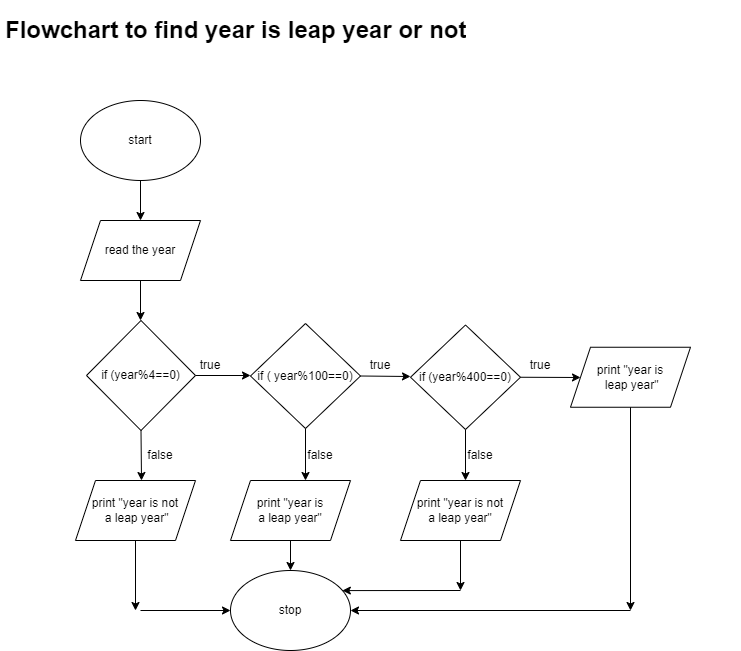

The diagram above was exported from draw.io. Its source (the exported page's mxGraphModel, read from the mxfile embedded in the PNG):
<mxGraphModel dx="588" dy="371" grid="1" gridSize="10" guides="1" tooltips="1" connect="1" arrows="1" fold="1" page="1" pageScale="1" pageWidth="827" pageHeight="1169" math="0" shadow="0">
  <root>
    <mxCell id="0" />
    <mxCell id="1" parent="0" />
    <mxCell id="B60P0xgVCqAe2E2w3I3P-1" value="start" style="ellipse;whiteSpace=wrap;html=1;" vertex="1" parent="1">
      <mxGeometry x="210" y="100" width="120" height="80" as="geometry" />
    </mxCell>
    <mxCell id="B60P0xgVCqAe2E2w3I3P-2" value="" style="endArrow=classic;html=1;rounded=0;exitX=0.5;exitY=1;exitDx=0;exitDy=0;" edge="1" parent="1" source="B60P0xgVCqAe2E2w3I3P-1">
      <mxGeometry width="50" height="50" relative="1" as="geometry">
        <mxPoint x="260" y="210" as="sourcePoint" />
        <mxPoint x="270" y="220" as="targetPoint" />
      </mxGeometry>
    </mxCell>
    <mxCell id="B60P0xgVCqAe2E2w3I3P-3" value="read the year" style="shape=parallelogram;perimeter=parallelogramPerimeter;whiteSpace=wrap;html=1;fixedSize=1;" vertex="1" parent="1">
      <mxGeometry x="210" y="220" width="120" height="60" as="geometry" />
    </mxCell>
    <mxCell id="B60P0xgVCqAe2E2w3I3P-4" value="" style="endArrow=classic;html=1;rounded=0;exitX=0.5;exitY=1;exitDx=0;exitDy=0;" edge="1" parent="1" source="B60P0xgVCqAe2E2w3I3P-3">
      <mxGeometry width="50" height="50" relative="1" as="geometry">
        <mxPoint x="260" y="370" as="sourcePoint" />
        <mxPoint x="270" y="320" as="targetPoint" />
      </mxGeometry>
    </mxCell>
    <mxCell id="B60P0xgVCqAe2E2w3I3P-5" value="if (year%4==0)" style="rhombus;whiteSpace=wrap;html=1;" vertex="1" parent="1">
      <mxGeometry x="216" y="320" width="109" height="110" as="geometry" />
    </mxCell>
    <mxCell id="B60P0xgVCqAe2E2w3I3P-6" value="" style="endArrow=classic;html=1;rounded=0;exitX=0.5;exitY=1;exitDx=0;exitDy=0;" edge="1" parent="1" source="B60P0xgVCqAe2E2w3I3P-5">
      <mxGeometry width="50" height="50" relative="1" as="geometry">
        <mxPoint x="260" y="430" as="sourcePoint" />
        <mxPoint x="271" y="480" as="targetPoint" />
      </mxGeometry>
    </mxCell>
    <mxCell id="B60P0xgVCqAe2E2w3I3P-7" value="" style="endArrow=classic;html=1;rounded=0;exitX=1;exitY=0.5;exitDx=0;exitDy=0;" edge="1" parent="1" source="B60P0xgVCqAe2E2w3I3P-5">
      <mxGeometry width="50" height="50" relative="1" as="geometry">
        <mxPoint x="260" y="430" as="sourcePoint" />
        <mxPoint x="380" y="375" as="targetPoint" />
      </mxGeometry>
    </mxCell>
    <mxCell id="B60P0xgVCqAe2E2w3I3P-8" value="false" style="text;html=1;strokeColor=none;fillColor=none;align=center;verticalAlign=middle;whiteSpace=wrap;rounded=0;" vertex="1" parent="1">
      <mxGeometry x="260" y="440" width="60" height="30" as="geometry" />
    </mxCell>
    <mxCell id="B60P0xgVCqAe2E2w3I3P-9" value="true" style="text;html=1;strokeColor=none;fillColor=none;align=center;verticalAlign=middle;whiteSpace=wrap;rounded=0;" vertex="1" parent="1">
      <mxGeometry x="310" y="350" width="60" height="30" as="geometry" />
    </mxCell>
    <mxCell id="B60P0xgVCqAe2E2w3I3P-10" value="if ( year%100==0)" style="rhombus;whiteSpace=wrap;html=1;" vertex="1" parent="1">
      <mxGeometry x="380" y="323" width="110" height="105" as="geometry" />
    </mxCell>
    <mxCell id="B60P0xgVCqAe2E2w3I3P-11" value="" style="endArrow=classic;html=1;rounded=0;exitX=0.5;exitY=1;exitDx=0;exitDy=0;" edge="1" parent="1" source="B60P0xgVCqAe2E2w3I3P-10">
      <mxGeometry width="50" height="50" relative="1" as="geometry">
        <mxPoint x="370" y="470" as="sourcePoint" />
        <mxPoint x="435" y="480" as="targetPoint" />
      </mxGeometry>
    </mxCell>
    <mxCell id="B60P0xgVCqAe2E2w3I3P-12" value="" style="endArrow=classic;html=1;rounded=0;exitX=1;exitY=0.5;exitDx=0;exitDy=0;" edge="1" parent="1" source="B60P0xgVCqAe2E2w3I3P-10">
      <mxGeometry width="50" height="50" relative="1" as="geometry">
        <mxPoint x="370" y="470" as="sourcePoint" />
        <mxPoint x="540" y="376" as="targetPoint" />
      </mxGeometry>
    </mxCell>
    <mxCell id="B60P0xgVCqAe2E2w3I3P-13" value="if (year%400==0)" style="rhombus;whiteSpace=wrap;html=1;" vertex="1" parent="1">
      <mxGeometry x="540" y="324.5" width="110" height="104.5" as="geometry" />
    </mxCell>
    <mxCell id="B60P0xgVCqAe2E2w3I3P-14" value="true" style="text;html=1;strokeColor=none;fillColor=none;align=center;verticalAlign=middle;whiteSpace=wrap;rounded=0;" vertex="1" parent="1">
      <mxGeometry x="480" y="350" width="60" height="30" as="geometry" />
    </mxCell>
    <mxCell id="B60P0xgVCqAe2E2w3I3P-16" value="false" style="text;html=1;strokeColor=none;fillColor=none;align=center;verticalAlign=middle;whiteSpace=wrap;rounded=0;" vertex="1" parent="1">
      <mxGeometry x="420" y="440" width="60" height="30" as="geometry" />
    </mxCell>
    <mxCell id="B60P0xgVCqAe2E2w3I3P-18" value="" style="endArrow=classic;html=1;rounded=0;exitX=1;exitY=0.5;exitDx=0;exitDy=0;" edge="1" parent="1" source="B60P0xgVCqAe2E2w3I3P-13">
      <mxGeometry width="50" height="50" relative="1" as="geometry">
        <mxPoint x="490" y="500" as="sourcePoint" />
        <mxPoint x="710" y="377" as="targetPoint" />
      </mxGeometry>
    </mxCell>
    <mxCell id="B60P0xgVCqAe2E2w3I3P-21" value="" style="endArrow=classic;html=1;rounded=0;exitX=0.5;exitY=1;exitDx=0;exitDy=0;" edge="1" parent="1" source="B60P0xgVCqAe2E2w3I3P-13">
      <mxGeometry width="50" height="50" relative="1" as="geometry">
        <mxPoint x="490" y="500" as="sourcePoint" />
        <mxPoint x="595" y="480" as="targetPoint" />
      </mxGeometry>
    </mxCell>
    <mxCell id="B60P0xgVCqAe2E2w3I3P-22" value="false" style="text;html=1;strokeColor=none;fillColor=none;align=center;verticalAlign=middle;whiteSpace=wrap;rounded=0;" vertex="1" parent="1">
      <mxGeometry x="580" y="440" width="60" height="30" as="geometry" />
    </mxCell>
    <mxCell id="B60P0xgVCqAe2E2w3I3P-23" value="true" style="text;html=1;strokeColor=none;fillColor=none;align=center;verticalAlign=middle;whiteSpace=wrap;rounded=0;" vertex="1" parent="1">
      <mxGeometry x="640" y="350" width="60" height="30" as="geometry" />
    </mxCell>
    <mxCell id="B60P0xgVCqAe2E2w3I3P-24" value="print &quot;year is&lt;br&gt;&amp;nbsp;leap year&quot;" style="shape=parallelogram;perimeter=parallelogramPerimeter;whiteSpace=wrap;html=1;fixedSize=1;" vertex="1" parent="1">
      <mxGeometry x="700" y="346.75" width="120" height="60" as="geometry" />
    </mxCell>
    <mxCell id="B60P0xgVCqAe2E2w3I3P-25" value="print &quot;year is not&lt;br&gt;&amp;nbsp;a leap year&quot;" style="shape=parallelogram;perimeter=parallelogramPerimeter;whiteSpace=wrap;html=1;fixedSize=1;" vertex="1" parent="1">
      <mxGeometry x="205" y="480" width="120" height="60" as="geometry" />
    </mxCell>
    <mxCell id="B60P0xgVCqAe2E2w3I3P-26" value="print &quot;year is &lt;br&gt;a leap year&quot;" style="shape=parallelogram;perimeter=parallelogramPerimeter;whiteSpace=wrap;html=1;fixedSize=1;" vertex="1" parent="1">
      <mxGeometry x="360" y="480" width="120" height="60" as="geometry" />
    </mxCell>
    <mxCell id="B60P0xgVCqAe2E2w3I3P-27" value="print &quot;year is not &lt;br&gt;a leap year&quot;" style="shape=parallelogram;perimeter=parallelogramPerimeter;whiteSpace=wrap;html=1;fixedSize=1;" vertex="1" parent="1">
      <mxGeometry x="530" y="480" width="120" height="60" as="geometry" />
    </mxCell>
    <mxCell id="B60P0xgVCqAe2E2w3I3P-28" value="" style="endArrow=classic;html=1;rounded=0;exitX=0.5;exitY=1;exitDx=0;exitDy=0;" edge="1" parent="1" source="B60P0xgVCqAe2E2w3I3P-26" target="B60P0xgVCqAe2E2w3I3P-29">
      <mxGeometry width="50" height="50" relative="1" as="geometry">
        <mxPoint x="460" y="590" as="sourcePoint" />
        <mxPoint x="420" y="610" as="targetPoint" />
      </mxGeometry>
    </mxCell>
    <mxCell id="B60P0xgVCqAe2E2w3I3P-29" value="stop" style="ellipse;whiteSpace=wrap;html=1;" vertex="1" parent="1">
      <mxGeometry x="360" y="570" width="120" height="80" as="geometry" />
    </mxCell>
    <mxCell id="B60P0xgVCqAe2E2w3I3P-30" value="" style="endArrow=classic;html=1;rounded=0;exitX=0.5;exitY=1;exitDx=0;exitDy=0;" edge="1" parent="1" source="B60P0xgVCqAe2E2w3I3P-25">
      <mxGeometry width="50" height="50" relative="1" as="geometry">
        <mxPoint x="460" y="590" as="sourcePoint" />
        <mxPoint x="265" y="610" as="targetPoint" />
      </mxGeometry>
    </mxCell>
    <mxCell id="B60P0xgVCqAe2E2w3I3P-31" value="" style="endArrow=classic;html=1;rounded=0;entryX=0;entryY=0.5;entryDx=0;entryDy=0;" edge="1" parent="1" target="B60P0xgVCqAe2E2w3I3P-29">
      <mxGeometry width="50" height="50" relative="1" as="geometry">
        <mxPoint x="270" y="610" as="sourcePoint" />
        <mxPoint x="510" y="540" as="targetPoint" />
      </mxGeometry>
    </mxCell>
    <mxCell id="B60P0xgVCqAe2E2w3I3P-32" value="" style="endArrow=classic;html=1;rounded=0;exitX=0.5;exitY=1;exitDx=0;exitDy=0;" edge="1" parent="1" source="B60P0xgVCqAe2E2w3I3P-27">
      <mxGeometry width="50" height="50" relative="1" as="geometry">
        <mxPoint x="460" y="590" as="sourcePoint" />
        <mxPoint x="590" y="590" as="targetPoint" />
      </mxGeometry>
    </mxCell>
    <mxCell id="B60P0xgVCqAe2E2w3I3P-33" value="" style="endArrow=classic;html=1;rounded=0;entryX=0.932;entryY=0.251;entryDx=0;entryDy=0;entryPerimeter=0;" edge="1" parent="1" target="B60P0xgVCqAe2E2w3I3P-29">
      <mxGeometry width="50" height="50" relative="1" as="geometry">
        <mxPoint x="590" y="590" as="sourcePoint" />
        <mxPoint x="510" y="540" as="targetPoint" />
      </mxGeometry>
    </mxCell>
    <mxCell id="B60P0xgVCqAe2E2w3I3P-34" value="" style="endArrow=classic;html=1;rounded=0;exitX=0.5;exitY=1;exitDx=0;exitDy=0;" edge="1" parent="1" source="B60P0xgVCqAe2E2w3I3P-24">
      <mxGeometry width="50" height="50" relative="1" as="geometry">
        <mxPoint x="460" y="590" as="sourcePoint" />
        <mxPoint x="760" y="610" as="targetPoint" />
      </mxGeometry>
    </mxCell>
    <mxCell id="B60P0xgVCqAe2E2w3I3P-35" value="" style="endArrow=classic;html=1;rounded=0;entryX=1;entryY=0.5;entryDx=0;entryDy=0;" edge="1" parent="1" target="B60P0xgVCqAe2E2w3I3P-29">
      <mxGeometry width="50" height="50" relative="1" as="geometry">
        <mxPoint x="760" y="610" as="sourcePoint" />
        <mxPoint x="640" y="540" as="targetPoint" />
      </mxGeometry>
    </mxCell>
    <mxCell id="B60P0xgVCqAe2E2w3I3P-36" value="&lt;h1&gt;Flowchart to find year is leap year or not&lt;/h1&gt;" style="text;html=1;strokeColor=none;fillColor=none;spacing=5;spacingTop=-20;whiteSpace=wrap;overflow=hidden;rounded=0;" vertex="1" parent="1">
      <mxGeometry x="130" y="10" width="740" height="100" as="geometry" />
    </mxCell>
  </root>
</mxGraphModel>